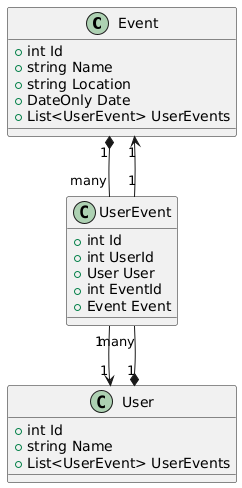

The diagram above was rendered by PlantUML. Its source (embedded in the PNG):
@startuml
' Définition des classes
class Event {
    +int Id
    +string Name
    +string Location
    +DateOnly Date
    +List<UserEvent> UserEvents
}

class User {
    +int Id
    +string Name
    +List<UserEvent> UserEvents
}

class UserEvent {
    +int Id
    +int UserId
    +User User
    +int EventId
    +Event Event
}

' Relations entre les classes
Event "1" *-- "many" UserEvent
User "1" *-- "many" UserEvent
UserEvent "1" --> "1" User
UserEvent "1" --> "1" Event
@enduml